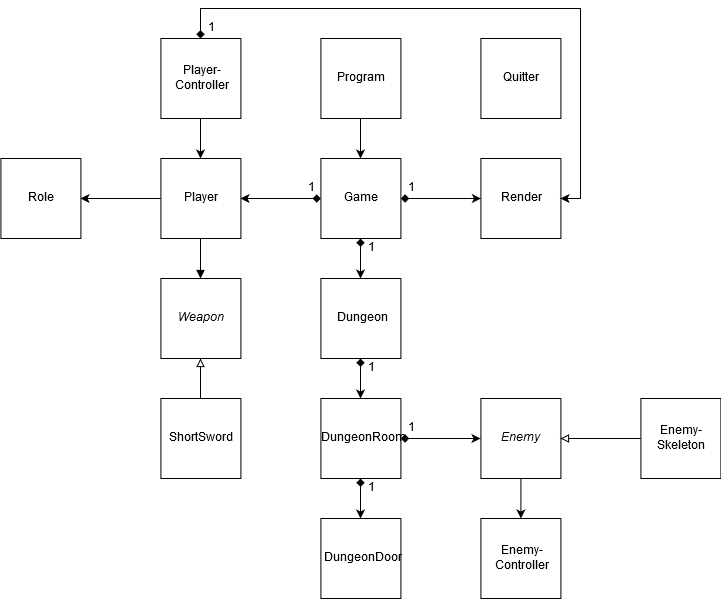

The diagram above was exported from draw.io. Its source (the exported page's mxGraphModel, read from the mxfile embedded in the PNG):
<mxGraphModel dx="2207" dy="575" grid="1" gridSize="10" guides="1" tooltips="1" connect="1" arrows="1" fold="1" page="1" pageScale="1" pageWidth="1169" pageHeight="826" background="#ffffff" math="0" shadow="0">
  <root>
    <mxCell id="0" />
    <mxCell id="1" parent="0" />
    <mxCell id="Qd9DgRMGSlI_datWq-mB-6" style="edgeStyle=orthogonalEdgeStyle;rounded=0;orthogonalLoop=1;jettySize=auto;html=1;startArrow=diamond;startFill=1;" parent="1" source="Qd9DgRMGSlI_datWq-mB-1" target="Qd9DgRMGSlI_datWq-mB-2" edge="1">
      <mxGeometry relative="1" as="geometry" />
    </mxCell>
    <mxCell id="Qd9DgRMGSlI_datWq-mB-7" style="edgeStyle=orthogonalEdgeStyle;rounded=0;orthogonalLoop=1;jettySize=auto;html=1;entryX=0.5;entryY=0;entryDx=0;entryDy=0;startArrow=diamond;startFill=1;" parent="1" source="Qd9DgRMGSlI_datWq-mB-1" target="Qd9DgRMGSlI_datWq-mB-4" edge="1">
      <mxGeometry relative="1" as="geometry" />
    </mxCell>
    <mxCell id="QC0kRa0AzhkwAEd6jOzo-10" style="edgeStyle=orthogonalEdgeStyle;rounded=0;orthogonalLoop=1;jettySize=auto;html=1;entryX=1;entryY=0.5;entryDx=0;entryDy=0;startArrow=diamond;startFill=1;" edge="1" parent="1" source="Qd9DgRMGSlI_datWq-mB-1" target="Qd9DgRMGSlI_datWq-mB-11">
      <mxGeometry relative="1" as="geometry" />
    </mxCell>
    <mxCell id="Qd9DgRMGSlI_datWq-mB-1" value="Game" style="whiteSpace=wrap;html=1;aspect=fixed;" parent="1" vertex="1">
      <mxGeometry x="319.41" y="360" width="80" height="80" as="geometry" />
    </mxCell>
    <mxCell id="Qd9DgRMGSlI_datWq-mB-2" value="&lt;div&gt;Render&lt;/div&gt;" style="whiteSpace=wrap;html=1;aspect=fixed;" parent="1" vertex="1">
      <mxGeometry x="479.41" y="360" width="80" height="80" as="geometry" />
    </mxCell>
    <mxCell id="QC0kRa0AzhkwAEd6jOzo-8" style="edgeStyle=orthogonalEdgeStyle;rounded=0;orthogonalLoop=1;jettySize=auto;html=1;" edge="1" parent="1" source="Qd9DgRMGSlI_datWq-mB-3" target="QC0kRa0AzhkwAEd6jOzo-4">
      <mxGeometry relative="1" as="geometry" />
    </mxCell>
    <mxCell id="Qd9DgRMGSlI_datWq-mB-3" value="&lt;i&gt;Enemy&lt;/i&gt;" style="whiteSpace=wrap;html=1;aspect=fixed;" parent="1" vertex="1">
      <mxGeometry x="479.41" y="600" width="80" height="80" as="geometry" />
    </mxCell>
    <mxCell id="Qd9DgRMGSlI_datWq-mB-8" style="edgeStyle=orthogonalEdgeStyle;rounded=0;orthogonalLoop=1;jettySize=auto;html=1;entryX=0.5;entryY=0;entryDx=0;entryDy=0;startArrow=diamond;startFill=1;" parent="1" source="Qd9DgRMGSlI_datWq-mB-4" target="Qd9DgRMGSlI_datWq-mB-5" edge="1">
      <mxGeometry relative="1" as="geometry" />
    </mxCell>
    <mxCell id="Qd9DgRMGSlI_datWq-mB-4" value="&lt;div&gt;Dungeon&lt;/div&gt;" style="whiteSpace=wrap;html=1;aspect=fixed;" parent="1" vertex="1">
      <mxGeometry x="319.41" y="480" width="80" height="80" as="geometry" />
    </mxCell>
    <mxCell id="Qd9DgRMGSlI_datWq-mB-9" style="edgeStyle=orthogonalEdgeStyle;rounded=0;orthogonalLoop=1;jettySize=auto;html=1;entryX=0;entryY=0.5;entryDx=0;entryDy=0;startArrow=diamond;startFill=1;" parent="1" source="Qd9DgRMGSlI_datWq-mB-5" target="Qd9DgRMGSlI_datWq-mB-3" edge="1">
      <mxGeometry relative="1" as="geometry" />
    </mxCell>
    <mxCell id="QC0kRa0AzhkwAEd6jOzo-3" style="edgeStyle=orthogonalEdgeStyle;rounded=0;orthogonalLoop=1;jettySize=auto;html=1;entryX=0.5;entryY=0;entryDx=0;entryDy=0;startArrow=diamond;startFill=1;" edge="1" parent="1" source="Qd9DgRMGSlI_datWq-mB-5" target="QC0kRa0AzhkwAEd6jOzo-1">
      <mxGeometry relative="1" as="geometry" />
    </mxCell>
    <mxCell id="Qd9DgRMGSlI_datWq-mB-5" value="&lt;div&gt;DungeonRoom&lt;/div&gt;" style="whiteSpace=wrap;html=1;aspect=fixed;" parent="1" vertex="1">
      <mxGeometry x="319.41" y="600" width="80" height="80" as="geometry" />
    </mxCell>
    <mxCell id="_28O_Odo_nCtd8eXl41S-4" style="edgeStyle=orthogonalEdgeStyle;rounded=0;orthogonalLoop=1;jettySize=auto;html=1;entryX=0.5;entryY=0;entryDx=0;entryDy=0;endArrow=block;endFill=1;" parent="1" source="Qd9DgRMGSlI_datWq-mB-11" target="_28O_Odo_nCtd8eXl41S-3" edge="1">
      <mxGeometry relative="1" as="geometry" />
    </mxCell>
    <mxCell id="QC0kRa0AzhkwAEd6jOzo-7" style="edgeStyle=orthogonalEdgeStyle;rounded=0;orthogonalLoop=1;jettySize=auto;html=1;entryX=1;entryY=0.5;entryDx=0;entryDy=0;" edge="1" parent="1" source="Qd9DgRMGSlI_datWq-mB-11" target="Qd9DgRMGSlI_datWq-mB-12">
      <mxGeometry relative="1" as="geometry" />
    </mxCell>
    <mxCell id="Qd9DgRMGSlI_datWq-mB-11" value="Player" style="whiteSpace=wrap;html=1;aspect=fixed;" parent="1" vertex="1">
      <mxGeometry x="159.41" y="360" width="80" height="80" as="geometry" />
    </mxCell>
    <mxCell id="Qd9DgRMGSlI_datWq-mB-12" value="Role" style="whiteSpace=wrap;html=1;aspect=fixed;" parent="1" vertex="1">
      <mxGeometry x="-0.5900000000000001" y="360" width="80" height="80" as="geometry" />
    </mxCell>
    <mxCell id="Qd9DgRMGSlI_datWq-mB-15" style="edgeStyle=orthogonalEdgeStyle;rounded=0;orthogonalLoop=1;jettySize=auto;html=1;entryX=0.5;entryY=0;entryDx=0;entryDy=0;startArrow=none;startFill=0;" parent="1" source="Qd9DgRMGSlI_datWq-mB-14" target="Qd9DgRMGSlI_datWq-mB-1" edge="1">
      <mxGeometry relative="1" as="geometry" />
    </mxCell>
    <mxCell id="Qd9DgRMGSlI_datWq-mB-14" value="Program" style="whiteSpace=wrap;html=1;aspect=fixed;" parent="1" vertex="1">
      <mxGeometry x="319.41" y="240" width="80" height="80" as="geometry" />
    </mxCell>
    <mxCell id="_28O_Odo_nCtd8eXl41S-7" style="edgeStyle=orthogonalEdgeStyle;rounded=0;orthogonalLoop=1;jettySize=auto;html=1;entryX=1;entryY=0.5;entryDx=0;entryDy=0;endArrow=block;endFill=0;" parent="1" source="_28O_Odo_nCtd8eXl41S-1" target="Qd9DgRMGSlI_datWq-mB-3" edge="1">
      <mxGeometry relative="1" as="geometry" />
    </mxCell>
    <mxCell id="_28O_Odo_nCtd8eXl41S-1" value="Enemy-Skeleton" style="whiteSpace=wrap;html=1;aspect=fixed;" parent="1" vertex="1">
      <mxGeometry x="639.41" y="600" width="80" height="80" as="geometry" />
    </mxCell>
    <mxCell id="_28O_Odo_nCtd8eXl41S-3" value="&lt;i&gt;Weapon&lt;/i&gt;" style="whiteSpace=wrap;html=1;aspect=fixed;" parent="1" vertex="1">
      <mxGeometry x="159.41" y="480" width="80" height="80" as="geometry" />
    </mxCell>
    <mxCell id="_28O_Odo_nCtd8eXl41S-6" style="edgeStyle=orthogonalEdgeStyle;rounded=0;orthogonalLoop=1;jettySize=auto;html=1;entryX=0.5;entryY=1;entryDx=0;entryDy=0;endArrow=block;endFill=0;" parent="1" source="_28O_Odo_nCtd8eXl41S-5" target="_28O_Odo_nCtd8eXl41S-3" edge="1">
      <mxGeometry relative="1" as="geometry" />
    </mxCell>
    <mxCell id="_28O_Odo_nCtd8eXl41S-5" value="ShortSword" style="whiteSpace=wrap;html=1;aspect=fixed;" parent="1" vertex="1">
      <mxGeometry x="159.41" y="600" width="80" height="80" as="geometry" />
    </mxCell>
    <mxCell id="QC0kRa0AzhkwAEd6jOzo-1" value="DungeonDoor" style="whiteSpace=wrap;html=1;aspect=fixed;" vertex="1" parent="1">
      <mxGeometry x="319.41" y="720" width="80" height="80" as="geometry" />
    </mxCell>
    <mxCell id="QC0kRa0AzhkwAEd6jOzo-4" value="&lt;div&gt;Enemy-&lt;/div&gt;&lt;div&gt;Controller&lt;/div&gt;" style="whiteSpace=wrap;html=1;aspect=fixed;" vertex="1" parent="1">
      <mxGeometry x="479.41" y="720" width="80" height="80" as="geometry" />
    </mxCell>
    <mxCell id="QC0kRa0AzhkwAEd6jOzo-9" style="edgeStyle=orthogonalEdgeStyle;rounded=0;orthogonalLoop=1;jettySize=auto;html=1;entryX=0.5;entryY=0;entryDx=0;entryDy=0;" edge="1" parent="1" source="QC0kRa0AzhkwAEd6jOzo-5" target="Qd9DgRMGSlI_datWq-mB-11">
      <mxGeometry relative="1" as="geometry" />
    </mxCell>
    <mxCell id="QC0kRa0AzhkwAEd6jOzo-22" style="edgeStyle=orthogonalEdgeStyle;rounded=0;orthogonalLoop=1;jettySize=auto;html=1;entryX=1;entryY=0.5;entryDx=0;entryDy=0;startArrow=diamond;startFill=1;" edge="1" parent="1" source="QC0kRa0AzhkwAEd6jOzo-5" target="Qd9DgRMGSlI_datWq-mB-2">
      <mxGeometry relative="1" as="geometry">
        <Array as="points">
          <mxPoint x="199" y="210" />
          <mxPoint x="579" y="210" />
          <mxPoint x="579" y="400" />
        </Array>
      </mxGeometry>
    </mxCell>
    <mxCell id="QC0kRa0AzhkwAEd6jOzo-5" value="&lt;div&gt;Player-&lt;/div&gt;&lt;div&gt;Controller&lt;br&gt;&lt;/div&gt;" style="whiteSpace=wrap;html=1;aspect=fixed;" vertex="1" parent="1">
      <mxGeometry x="159.41" y="240" width="80" height="80" as="geometry" />
    </mxCell>
    <mxCell id="QC0kRa0AzhkwAEd6jOzo-6" value="Quitter" style="whiteSpace=wrap;html=1;aspect=fixed;" vertex="1" parent="1">
      <mxGeometry x="479.41" y="240" width="80" height="80" as="geometry" />
    </mxCell>
    <mxCell id="QC0kRa0AzhkwAEd6jOzo-13" value="1" style="text;html=1;strokeColor=none;fillColor=none;align=center;verticalAlign=middle;whiteSpace=wrap;rounded=0;" vertex="1" parent="1">
      <mxGeometry x="290" y="380" width="40" height="20" as="geometry" />
    </mxCell>
    <mxCell id="QC0kRa0AzhkwAEd6jOzo-14" value="1" style="text;html=1;strokeColor=none;fillColor=none;align=center;verticalAlign=middle;whiteSpace=wrap;rounded=0;" vertex="1" parent="1">
      <mxGeometry x="390" y="380" width="40" height="20" as="geometry" />
    </mxCell>
    <mxCell id="QC0kRa0AzhkwAEd6jOzo-15" value="1" style="text;html=1;strokeColor=none;fillColor=none;align=center;verticalAlign=middle;whiteSpace=wrap;rounded=0;" vertex="1" parent="1">
      <mxGeometry x="350" y="440" width="40" height="20" as="geometry" />
    </mxCell>
    <mxCell id="QC0kRa0AzhkwAEd6jOzo-16" value="1" style="text;html=1;strokeColor=none;fillColor=none;align=center;verticalAlign=middle;whiteSpace=wrap;rounded=0;" vertex="1" parent="1">
      <mxGeometry x="350" y="560" width="40" height="20" as="geometry" />
    </mxCell>
    <mxCell id="QC0kRa0AzhkwAEd6jOzo-17" value="1" style="text;html=1;strokeColor=none;fillColor=none;align=center;verticalAlign=middle;whiteSpace=wrap;rounded=0;" vertex="1" parent="1">
      <mxGeometry x="390" y="620" width="40" height="20" as="geometry" />
    </mxCell>
    <mxCell id="QC0kRa0AzhkwAEd6jOzo-21" value="1" style="text;html=1;strokeColor=none;fillColor=none;align=center;verticalAlign=middle;whiteSpace=wrap;rounded=0;" vertex="1" parent="1">
      <mxGeometry x="350" y="680" width="40" height="20" as="geometry" />
    </mxCell>
    <mxCell id="QC0kRa0AzhkwAEd6jOzo-23" value="1" style="text;html=1;strokeColor=none;fillColor=none;align=center;verticalAlign=middle;whiteSpace=wrap;rounded=0;" vertex="1" parent="1">
      <mxGeometry x="190" y="220" width="40" height="20" as="geometry" />
    </mxCell>
  </root>
</mxGraphModel>